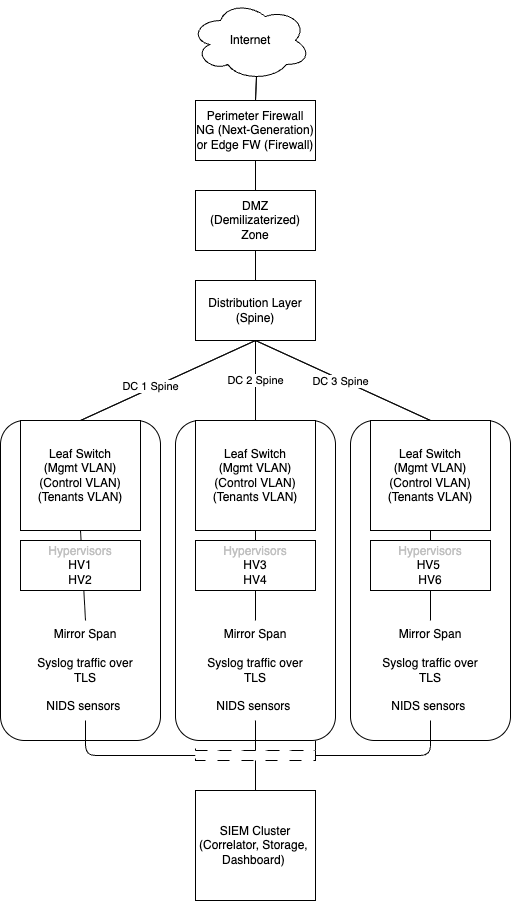

The diagram above was exported from draw.io. Its source (the exported page's mxGraphModel, read from the mxfile embedded in the PNG):
<mxGraphModel dx="680" dy="1811" grid="1" gridSize="10" guides="1" tooltips="1" connect="1" arrows="1" fold="1" page="1" pageScale="1" pageWidth="850" pageHeight="1100" math="0" shadow="0">
  <root>
    <mxCell id="0" />
    <mxCell id="1" parent="0" />
    <mxCell id="2" style="edgeStyle=none;html=1;exitX=0.5;exitY=0;exitDx=0;exitDy=0;entryX=0.55;entryY=0.95;entryDx=0;entryDy=0;endArrow=none;endFill=0;entryPerimeter=0;" edge="1" source="4" target="23" parent="1">
      <mxGeometry relative="1" as="geometry">
        <mxPoint x="375" y="-230" as="targetPoint" />
      </mxGeometry>
    </mxCell>
    <mxCell id="3" style="edgeStyle=none;html=1;exitX=0.5;exitY=1;exitDx=0;exitDy=0;entryX=0.5;entryY=0;entryDx=0;entryDy=0;endArrow=none;endFill=0;" edge="1" source="4" target="6" parent="1">
      <mxGeometry relative="1" as="geometry" />
    </mxCell>
    <mxCell id="4" value="Perimeter Firewall&lt;div&gt;NG (Next-Generation) or Edge FW (Firewall)&lt;/div&gt;" style="rounded=0;whiteSpace=wrap;html=1;" vertex="1" parent="1">
      <mxGeometry x="315" y="-160" width="120" height="60" as="geometry" />
    </mxCell>
    <mxCell id="5" style="edgeStyle=none;html=1;exitX=0.5;exitY=1;exitDx=0;exitDy=0;entryX=0.5;entryY=0;entryDx=0;entryDy=0;endArrow=none;endFill=0;" edge="1" source="6" target="12" parent="1">
      <mxGeometry relative="1" as="geometry" />
    </mxCell>
    <mxCell id="6" value="DMZ (Demilizaterized) Zone" style="rounded=0;whiteSpace=wrap;html=1;" vertex="1" parent="1">
      <mxGeometry x="315" y="-70" width="120" height="60" as="geometry" />
    </mxCell>
    <mxCell id="7" style="edgeStyle=none;html=1;exitX=0.5;exitY=1;exitDx=0;exitDy=0;entryX=0.5;entryY=0;entryDx=0;entryDy=0;endArrow=none;endFill=0;" edge="1" source="12" target="13" parent="1">
      <mxGeometry relative="1" as="geometry" />
    </mxCell>
    <mxCell id="8" value="DC 1 Spine" style="edgeLabel;html=1;align=center;verticalAlign=middle;resizable=0;points=[];" vertex="1" connectable="0" parent="7">
      <mxGeometry x="0.1939" y="-2" relative="1" as="geometry">
        <mxPoint as="offset" />
      </mxGeometry>
    </mxCell>
    <mxCell id="9" value="DC 2 Spine" style="edgeStyle=none;html=1;exitX=0.5;exitY=1;exitDx=0;exitDy=0;entryX=0.5;entryY=0;entryDx=0;entryDy=0;endArrow=none;endFill=0;" edge="1" source="12" target="15" parent="1">
      <mxGeometry relative="1" as="geometry" />
    </mxCell>
    <mxCell id="10" style="edgeStyle=none;html=1;exitX=0.5;exitY=1;exitDx=0;exitDy=0;entryX=0.5;entryY=0;entryDx=0;entryDy=0;endArrow=none;endFill=0;" edge="1" source="12" target="16" parent="1">
      <mxGeometry relative="1" as="geometry">
        <Array as="points" />
      </mxGeometry>
    </mxCell>
    <mxCell id="11" value="DC 3 Spine" style="edgeLabel;html=1;align=center;verticalAlign=middle;resizable=0;points=[];" vertex="1" connectable="0" parent="10">
      <mxGeometry x="-0.0262" y="-2" relative="1" as="geometry">
        <mxPoint as="offset" />
      </mxGeometry>
    </mxCell>
    <mxCell id="12" value="Distribution Layer (Spine)" style="rounded=0;whiteSpace=wrap;html=1;" vertex="1" parent="1">
      <mxGeometry x="315" y="20" width="120" height="60" as="geometry" />
    </mxCell>
    <mxCell id="13" value="Leaf Switch&lt;div&gt;(Mgmt VLAN)&lt;/div&gt;&lt;div&gt;(Control VLAN)&lt;/div&gt;&lt;div&gt;(Tenants VLAN)&lt;/div&gt;" style="rounded=0;whiteSpace=wrap;html=1;" vertex="1" parent="1">
      <mxGeometry x="140" y="160" width="120" height="110" as="geometry" />
    </mxCell>
    <mxCell id="14" style="edgeStyle=none;html=1;exitX=0.5;exitY=1;exitDx=0;exitDy=0;entryX=0.5;entryY=0;entryDx=0;entryDy=0;endArrow=none;endFill=0;" edge="1" source="15" target="18" parent="1">
      <mxGeometry relative="1" as="geometry" />
    </mxCell>
    <mxCell id="15" value="Leaf Switch&lt;div&gt;&lt;div&gt;(Mgmt VLAN)&lt;/div&gt;&lt;div&gt;(Control VLAN)&lt;/div&gt;&lt;div&gt;(Tenants VLAN)&lt;/div&gt;&lt;/div&gt;" style="rounded=0;whiteSpace=wrap;html=1;" vertex="1" parent="1">
      <mxGeometry x="315" y="160" width="120" height="110" as="geometry" />
    </mxCell>
    <mxCell id="16" value="Leaf Switch&lt;div&gt;&lt;div&gt;(Mgmt VLAN)&lt;/div&gt;&lt;div&gt;(Control VLAN)&lt;/div&gt;&lt;div&gt;(Tenants VLAN)&lt;/div&gt;&lt;/div&gt;" style="rounded=0;whiteSpace=wrap;html=1;" vertex="1" parent="1">
      <mxGeometry x="490" y="160" width="120" height="110" as="geometry" />
    </mxCell>
    <mxCell id="17" style="edgeStyle=none;html=1;exitX=0.5;exitY=1;exitDx=0;exitDy=0;entryX=0.5;entryY=0;entryDx=0;entryDy=0;endArrow=none;endFill=0;" edge="1" source="18" target="19" parent="1">
      <mxGeometry relative="1" as="geometry" />
    </mxCell>
    <mxCell id="18" value="&lt;div&gt;Mirror Span&lt;/div&gt;&lt;div&gt;&lt;br&gt;&lt;/div&gt;Syslog traffic over TLS&lt;div&gt;&lt;br&gt;&lt;/div&gt;&lt;div&gt;NIDS sensors&lt;span style=&quot;background-color: transparent;&quot;&gt;&amp;nbsp;&lt;/span&gt;&lt;/div&gt;" style="rounded=0;whiteSpace=wrap;html=1;dashed=1;dashPattern=12 12;" vertex="1" parent="1">
      <mxGeometry x="315" y="360" width="120" height="130" as="geometry" />
    </mxCell>
    <mxCell id="19" value="SIEM Cluster (Correlator, Storage,&amp;nbsp; Dashboard)&amp;nbsp;" style="rounded=0;whiteSpace=wrap;html=1;" vertex="1" parent="1">
      <mxGeometry x="315" y="530" width="120" height="110" as="geometry" />
    </mxCell>
    <mxCell id="20" value="HV1/ HV2" style="rounded=0;whiteSpace=wrap;html=1;" vertex="1" parent="1">
      <mxGeometry x="140" y="280" width="120" height="30" as="geometry" />
    </mxCell>
    <mxCell id="21" value="HV3/ HV4" style="rounded=0;whiteSpace=wrap;html=1;" vertex="1" parent="1">
      <mxGeometry x="315" y="280" width="120" height="30" as="geometry" />
    </mxCell>
    <mxCell id="22" value="HV5/ HV6" style="rounded=0;whiteSpace=wrap;html=1;" vertex="1" parent="1">
      <mxGeometry x="490" y="280" width="120" height="30" as="geometry" />
    </mxCell>
    <mxCell id="23" value="Internet" style="ellipse;shape=cloud;whiteSpace=wrap;html=1;" vertex="1" parent="1">
      <mxGeometry x="310" y="-260" width="120" height="80" as="geometry" />
    </mxCell>
    <mxCell id="24" value="" style="rounded=1;whiteSpace=wrap;html=1;" vertex="1" parent="1">
      <mxGeometry x="470" y="160" width="160" height="320" as="geometry" />
    </mxCell>
    <mxCell id="25" value="" style="rounded=1;whiteSpace=wrap;html=1;" vertex="1" parent="1">
      <mxGeometry x="295" y="160" width="160" height="320" as="geometry" />
    </mxCell>
    <mxCell id="26" value="" style="rounded=1;whiteSpace=wrap;html=1;" vertex="1" parent="1">
      <mxGeometry x="120" y="160" width="160" height="320" as="geometry" />
    </mxCell>
    <mxCell id="27" style="edgeStyle=none;html=1;exitX=0.5;exitY=0;exitDx=0;exitDy=0;entryX=0.55;entryY=0.95;entryDx=0;entryDy=0;endArrow=none;endFill=0;entryPerimeter=0;" edge="1" source="29" target="49" parent="1">
      <mxGeometry relative="1" as="geometry">
        <mxPoint x="375" y="-230" as="targetPoint" />
      </mxGeometry>
    </mxCell>
    <mxCell id="28" style="edgeStyle=none;html=1;exitX=0.5;exitY=1;exitDx=0;exitDy=0;entryX=0.5;entryY=0;entryDx=0;entryDy=0;endArrow=none;endFill=0;" edge="1" source="29" target="31" parent="1">
      <mxGeometry relative="1" as="geometry" />
    </mxCell>
    <mxCell id="29" value="Perimeter Firewall&lt;div&gt;NG (Next-Generation) or Edge FW (Firewall)&lt;/div&gt;" style="rounded=0;whiteSpace=wrap;html=1;" vertex="1" parent="1">
      <mxGeometry x="315" y="-160" width="120" height="60" as="geometry" />
    </mxCell>
    <mxCell id="30" style="edgeStyle=none;html=1;exitX=0.5;exitY=1;exitDx=0;exitDy=0;entryX=0.5;entryY=0;entryDx=0;entryDy=0;endArrow=none;endFill=0;" edge="1" source="31" target="37" parent="1">
      <mxGeometry relative="1" as="geometry" />
    </mxCell>
    <mxCell id="31" value="DMZ (Demilizaterized) Zone" style="rounded=0;whiteSpace=wrap;html=1;" vertex="1" parent="1">
      <mxGeometry x="315" y="-70" width="120" height="60" as="geometry" />
    </mxCell>
    <mxCell id="32" style="edgeStyle=none;html=1;exitX=0.5;exitY=1;exitDx=0;exitDy=0;entryX=0.5;entryY=0;entryDx=0;entryDy=0;endArrow=none;endFill=0;" edge="1" source="37" target="40" parent="1">
      <mxGeometry relative="1" as="geometry" />
    </mxCell>
    <mxCell id="33" value="DC 1 Spine" style="edgeLabel;html=1;align=center;verticalAlign=middle;resizable=0;points=[];" vertex="1" connectable="0" parent="32">
      <mxGeometry x="0.1939" y="-2" relative="1" as="geometry">
        <mxPoint as="offset" />
      </mxGeometry>
    </mxCell>
    <mxCell id="34" value="DC 2 Spine" style="edgeStyle=none;html=1;exitX=0.5;exitY=1;exitDx=0;exitDy=0;entryX=0.5;entryY=0;entryDx=0;entryDy=0;endArrow=none;endFill=0;" edge="1" source="37" target="42" parent="1">
      <mxGeometry relative="1" as="geometry" />
    </mxCell>
    <mxCell id="35" style="edgeStyle=none;html=1;exitX=0.5;exitY=1;exitDx=0;exitDy=0;entryX=0.5;entryY=0;entryDx=0;entryDy=0;endArrow=none;endFill=0;" edge="1" source="37" target="44" parent="1">
      <mxGeometry relative="1" as="geometry">
        <Array as="points" />
      </mxGeometry>
    </mxCell>
    <mxCell id="36" value="DC 3 Spine" style="edgeLabel;html=1;align=center;verticalAlign=middle;resizable=0;points=[];" vertex="1" connectable="0" parent="35">
      <mxGeometry x="-0.0262" y="-2" relative="1" as="geometry">
        <mxPoint as="offset" />
      </mxGeometry>
    </mxCell>
    <mxCell id="37" value="Distribution Layer (Spine)" style="rounded=0;whiteSpace=wrap;html=1;" vertex="1" parent="1">
      <mxGeometry x="315" y="20" width="120" height="60" as="geometry" />
    </mxCell>
    <mxCell id="38" style="edgeStyle=orthogonalEdgeStyle;html=1;exitX=0.5;exitY=1;exitDx=0;exitDy=0;entryX=0;entryY=0.5;entryDx=0;entryDy=0;endArrow=none;endFill=0;" edge="1" source="50" target="46" parent="1">
      <mxGeometry relative="1" as="geometry">
        <mxPoint x="230" y="470" as="targetPoint" />
      </mxGeometry>
    </mxCell>
    <mxCell id="39" style="edgeStyle=none;html=1;exitX=0.5;exitY=1;exitDx=0;exitDy=0;entryX=0.5;entryY=0;entryDx=0;entryDy=0;endArrow=none;endFill=0;" edge="1" source="40" target="50" parent="1">
      <mxGeometry relative="1" as="geometry" />
    </mxCell>
    <mxCell id="40" value="Leaf Switch&lt;div&gt;(Mgmt VLAN)&lt;/div&gt;&lt;div&gt;(Control VLAN)&lt;/div&gt;&lt;div&gt;(Tenants VLAN)&lt;/div&gt;" style="rounded=0;whiteSpace=wrap;html=1;" vertex="1" parent="1">
      <mxGeometry x="140" y="160" width="120" height="110" as="geometry" />
    </mxCell>
    <mxCell id="41" style="edgeStyle=none;html=1;exitX=0.5;exitY=1;exitDx=0;exitDy=0;entryX=0.5;entryY=0;entryDx=0;entryDy=0;endArrow=none;endFill=0;" edge="1" source="42" target="54" parent="1">
      <mxGeometry relative="1" as="geometry" />
    </mxCell>
    <mxCell id="42" value="Leaf Switch&lt;div&gt;&lt;div&gt;(Mgmt VLAN)&lt;/div&gt;&lt;div&gt;(Control VLAN)&lt;/div&gt;&lt;div&gt;(Tenants VLAN)&lt;/div&gt;&lt;/div&gt;" style="rounded=0;whiteSpace=wrap;html=1;" vertex="1" parent="1">
      <mxGeometry x="315" y="160" width="120" height="110" as="geometry" />
    </mxCell>
    <mxCell id="43" style="edgeStyle=orthogonalEdgeStyle;html=1;exitX=0.5;exitY=1;exitDx=0;exitDy=0;entryX=1;entryY=0.5;entryDx=0;entryDy=0;endArrow=none;endFill=0;" edge="1" source="52" target="46" parent="1">
      <mxGeometry relative="1" as="geometry" />
    </mxCell>
    <mxCell id="44" value="Leaf Switch&lt;div&gt;&lt;div&gt;(Mgmt VLAN)&lt;/div&gt;&lt;div&gt;(Control VLAN)&lt;/div&gt;&lt;div&gt;(Tenants VLAN)&lt;/div&gt;&lt;/div&gt;" style="rounded=0;whiteSpace=wrap;html=1;" vertex="1" parent="1">
      <mxGeometry x="490" y="160" width="120" height="110" as="geometry" />
    </mxCell>
    <mxCell id="45" style="edgeStyle=none;html=1;exitX=0.5;exitY=1;exitDx=0;exitDy=0;entryX=0.5;entryY=0;entryDx=0;entryDy=0;endArrow=none;endFill=0;" edge="1" source="46" target="47" parent="1">
      <mxGeometry relative="1" as="geometry" />
    </mxCell>
    <mxCell id="46" value="" style="rounded=0;whiteSpace=wrap;html=1;dashed=1;dashPattern=12 12;" vertex="1" parent="1">
      <mxGeometry x="315" y="490" width="120" height="10" as="geometry" />
    </mxCell>
    <mxCell id="47" value="SIEM Cluster (Correlator, Storage,&amp;nbsp; Dashboard)&amp;nbsp;" style="rounded=0;whiteSpace=wrap;html=1;" vertex="1" parent="1">
      <mxGeometry x="315" y="530" width="120" height="110" as="geometry" />
    </mxCell>
    <mxCell id="48" value="&lt;div&gt;&lt;span style=&quot;color: rgb(192, 192, 192);&quot;&gt;Hypervisors&lt;/span&gt;&lt;/div&gt;HV3&lt;div&gt;HV4&lt;/div&gt;" style="rounded=0;whiteSpace=wrap;html=1;" vertex="1" parent="1">
      <mxGeometry x="315" y="280" width="120" height="50" as="geometry" />
    </mxCell>
    <mxCell id="49" value="Internet" style="ellipse;shape=cloud;whiteSpace=wrap;html=1;" vertex="1" parent="1">
      <mxGeometry x="310" y="-260" width="120" height="80" as="geometry" />
    </mxCell>
    <mxCell id="50" value="&lt;div&gt;&lt;font&gt;Mirror Span&lt;/font&gt;&lt;/div&gt;&lt;div&gt;&lt;font&gt;&lt;br&gt;&lt;/font&gt;&lt;/div&gt;&lt;span&gt;&lt;font&gt;Syslog traffic over TLS&lt;/font&gt;&lt;/span&gt;&lt;div&gt;&lt;font&gt;&lt;br&gt;&lt;/font&gt;&lt;/div&gt;&lt;div&gt;&lt;font&gt;NIDS sensors&lt;span style=&quot;background-color: transparent;&quot;&gt;&amp;nbsp;&lt;/span&gt;&lt;/font&gt;&lt;/div&gt;" style="text;html=1;align=center;verticalAlign=middle;whiteSpace=wrap;rounded=0;" vertex="1" parent="1">
      <mxGeometry x="150" y="360" width="110" height="100" as="geometry" />
    </mxCell>
    <mxCell id="51" value="" style="edgeStyle=orthogonalEdgeStyle;html=1;exitX=0.5;exitY=1;exitDx=0;exitDy=0;entryX=0.5;entryY=0;entryDx=0;entryDy=0;endArrow=none;endFill=0;" edge="1" source="44" target="52" parent="1">
      <mxGeometry relative="1" as="geometry">
        <mxPoint x="550" y="270" as="sourcePoint" />
        <mxPoint x="435" y="485" as="targetPoint" />
      </mxGeometry>
    </mxCell>
    <mxCell id="52" value="&lt;div&gt;&lt;font&gt;Mirror Span&lt;/font&gt;&lt;/div&gt;&lt;div&gt;&lt;font&gt;&lt;br&gt;&lt;/font&gt;&lt;/div&gt;&lt;span&gt;&lt;font&gt;Syslog traffic over TLS&lt;/font&gt;&lt;/span&gt;&lt;div&gt;&lt;font&gt;&lt;br&gt;&lt;/font&gt;&lt;/div&gt;&lt;div&gt;&lt;font&gt;NIDS sensors&lt;span style=&quot;background-color: transparent;&quot;&gt;&amp;nbsp;&lt;/span&gt;&lt;/font&gt;&lt;/div&gt;" style="text;html=1;align=center;verticalAlign=middle;whiteSpace=wrap;rounded=0;" vertex="1" parent="1">
      <mxGeometry x="495" y="360" width="110" height="100" as="geometry" />
    </mxCell>
    <mxCell id="53" value="&lt;div&gt;&lt;span style=&quot;color: rgb(192, 192, 192);&quot;&gt;Hypervisors&lt;/span&gt;&lt;/div&gt;HV5&amp;nbsp;&lt;div&gt;&lt;span style=&quot;background-color: transparent;&quot;&gt;HV6&lt;/span&gt;&lt;/div&gt;" style="rounded=0;whiteSpace=wrap;html=1;" vertex="1" parent="1">
      <mxGeometry x="490" y="280" width="120" height="50" as="geometry" />
    </mxCell>
    <mxCell id="54" value="&lt;div&gt;&lt;font&gt;Mirror Span&lt;/font&gt;&lt;/div&gt;&lt;div&gt;&lt;font&gt;&lt;br&gt;&lt;/font&gt;&lt;/div&gt;&lt;span&gt;&lt;font&gt;Syslog traffic over TLS&lt;/font&gt;&lt;/span&gt;&lt;div&gt;&lt;font&gt;&lt;br&gt;&lt;/font&gt;&lt;/div&gt;&lt;div&gt;&lt;font&gt;NIDS sensors&lt;span style=&quot;background-color: transparent;&quot;&gt;&amp;nbsp;&lt;/span&gt;&lt;/font&gt;&lt;/div&gt;" style="text;html=1;align=center;verticalAlign=middle;whiteSpace=wrap;rounded=0;" vertex="1" parent="1">
      <mxGeometry x="320" y="360" width="110" height="100" as="geometry" />
    </mxCell>
    <mxCell id="55" style="edgeStyle=none;html=1;exitX=0.5;exitY=1;exitDx=0;exitDy=0;entryX=0.5;entryY=0;entryDx=0;entryDy=0;endArrow=none;endFill=0;" edge="1" source="54" target="46" parent="1">
      <mxGeometry relative="1" as="geometry" />
    </mxCell>
    <mxCell id="56" value="&lt;div&gt;&lt;div&gt;&lt;span style=&quot;color: rgb(192, 192, 192);&quot;&gt;Hypervisors&lt;/span&gt;&lt;/div&gt;&lt;/div&gt;HV1&lt;div&gt;&lt;div&gt;HV2&lt;/div&gt;&lt;/div&gt;" style="rounded=0;whiteSpace=wrap;html=1;" vertex="1" parent="1">
      <mxGeometry x="140" y="280" width="120" height="50" as="geometry" />
    </mxCell>
  </root>
</mxGraphModel>